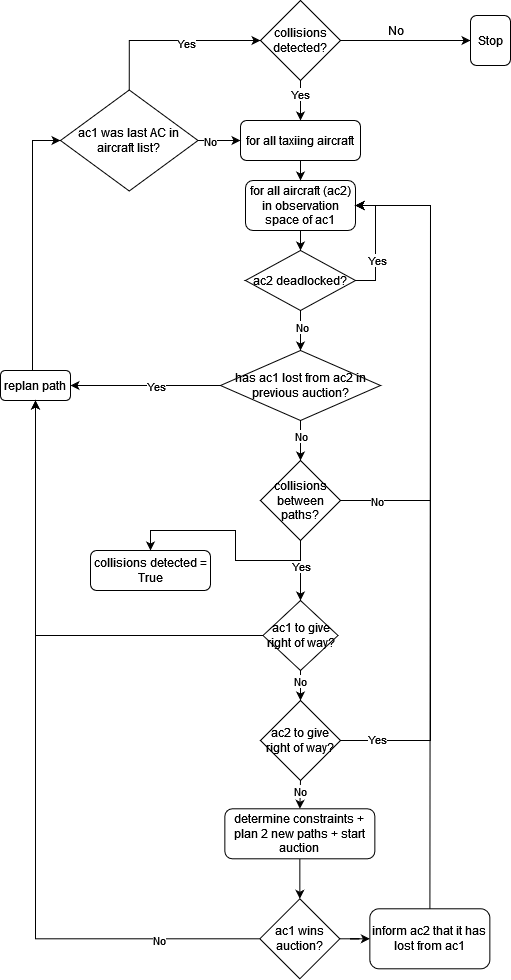

The diagram above was exported from draw.io. Its source (the exported page's mxGraphModel, read from the mxfile embedded in the PNG):
<mxGraphModel dx="1422" dy="790" grid="1" gridSize="10" guides="1" tooltips="1" connect="1" arrows="1" fold="1" page="1" pageScale="1" pageWidth="827" pageHeight="1169" math="0" shadow="0">
  <root>
    <mxCell id="WIyWlLk6GJQsqaUBKTNV-0" />
    <mxCell id="WIyWlLk6GJQsqaUBKTNV-1" parent="WIyWlLk6GJQsqaUBKTNV-0" />
    <mxCell id="yc5bTNzU-oX47rSXHEh--3" style="edgeStyle=orthogonalEdgeStyle;rounded=0;orthogonalLoop=1;jettySize=auto;html=1;exitX=1;exitY=0.5;exitDx=0;exitDy=0;" edge="1" parent="WIyWlLk6GJQsqaUBKTNV-1" source="yc5bTNzU-oX47rSXHEh--1" target="yc5bTNzU-oX47rSXHEh--2">
      <mxGeometry relative="1" as="geometry" />
    </mxCell>
    <mxCell id="yc5bTNzU-oX47rSXHEh--7" style="edgeStyle=orthogonalEdgeStyle;rounded=0;orthogonalLoop=1;jettySize=auto;html=1;entryX=0.5;entryY=0;entryDx=0;entryDy=0;" edge="1" parent="WIyWlLk6GJQsqaUBKTNV-1" source="yc5bTNzU-oX47rSXHEh--1" target="yc5bTNzU-oX47rSXHEh--6">
      <mxGeometry relative="1" as="geometry" />
    </mxCell>
    <mxCell id="yc5bTNzU-oX47rSXHEh--9" value="Yes" style="edgeLabel;html=1;align=center;verticalAlign=middle;resizable=0;points=[];" vertex="1" connectable="0" parent="yc5bTNzU-oX47rSXHEh--7">
      <mxGeometry x="-0.3333" y="-1" relative="1" as="geometry">
        <mxPoint as="offset" />
      </mxGeometry>
    </mxCell>
    <mxCell id="yc5bTNzU-oX47rSXHEh--1" value="collisions detected?" style="rhombus;whiteSpace=wrap;html=1;" vertex="1" parent="WIyWlLk6GJQsqaUBKTNV-1">
      <mxGeometry x="350" y="140" width="80" height="80" as="geometry" />
    </mxCell>
    <mxCell id="yc5bTNzU-oX47rSXHEh--2" value="Stop" style="rounded=1;whiteSpace=wrap;html=1;" vertex="1" parent="WIyWlLk6GJQsqaUBKTNV-1">
      <mxGeometry x="560" y="155" width="40" height="50" as="geometry" />
    </mxCell>
    <mxCell id="yc5bTNzU-oX47rSXHEh--4" value="No" style="text;html=1;align=center;verticalAlign=middle;resizable=0;points=[];autosize=1;strokeColor=none;fillColor=none;" vertex="1" parent="WIyWlLk6GJQsqaUBKTNV-1">
      <mxGeometry x="470" y="160" width="30" height="20" as="geometry" />
    </mxCell>
    <mxCell id="yc5bTNzU-oX47rSXHEh--13" style="edgeStyle=orthogonalEdgeStyle;rounded=0;orthogonalLoop=1;jettySize=auto;html=1;exitX=0.5;exitY=1;exitDx=0;exitDy=0;entryX=0.5;entryY=0;entryDx=0;entryDy=0;" edge="1" parent="WIyWlLk6GJQsqaUBKTNV-1" source="yc5bTNzU-oX47rSXHEh--5" target="yc5bTNzU-oX47rSXHEh--11">
      <mxGeometry relative="1" as="geometry" />
    </mxCell>
    <mxCell id="yc5bTNzU-oX47rSXHEh--5" value="for all aircraft (ac2) in observation space of ac1" style="rounded=1;whiteSpace=wrap;html=1;" vertex="1" parent="WIyWlLk6GJQsqaUBKTNV-1">
      <mxGeometry x="335" y="320" width="110" height="50" as="geometry" />
    </mxCell>
    <mxCell id="yc5bTNzU-oX47rSXHEh--10" style="edgeStyle=orthogonalEdgeStyle;rounded=0;orthogonalLoop=1;jettySize=auto;html=1;exitX=0.5;exitY=1;exitDx=0;exitDy=0;entryX=0.5;entryY=0;entryDx=0;entryDy=0;" edge="1" parent="WIyWlLk6GJQsqaUBKTNV-1" source="yc5bTNzU-oX47rSXHEh--6" target="yc5bTNzU-oX47rSXHEh--5">
      <mxGeometry relative="1" as="geometry" />
    </mxCell>
    <mxCell id="yc5bTNzU-oX47rSXHEh--6" value="for all taxiing aircraft" style="rounded=1;whiteSpace=wrap;html=1;" vertex="1" parent="WIyWlLk6GJQsqaUBKTNV-1">
      <mxGeometry x="330" y="260" width="120" height="40" as="geometry" />
    </mxCell>
    <mxCell id="yc5bTNzU-oX47rSXHEh--12" style="edgeStyle=orthogonalEdgeStyle;rounded=0;orthogonalLoop=1;jettySize=auto;html=1;entryX=1;entryY=0.5;entryDx=0;entryDy=0;" edge="1" parent="WIyWlLk6GJQsqaUBKTNV-1" source="yc5bTNzU-oX47rSXHEh--11" target="yc5bTNzU-oX47rSXHEh--5">
      <mxGeometry relative="1" as="geometry">
        <Array as="points">
          <mxPoint x="465" y="420" />
          <mxPoint x="465" y="345" />
        </Array>
      </mxGeometry>
    </mxCell>
    <mxCell id="yc5bTNzU-oX47rSXHEh--14" value="Yes" style="edgeLabel;html=1;align=center;verticalAlign=middle;resizable=0;points=[];" vertex="1" connectable="0" parent="yc5bTNzU-oX47rSXHEh--12">
      <mxGeometry x="-0.2811" y="-1" relative="1" as="geometry">
        <mxPoint as="offset" />
      </mxGeometry>
    </mxCell>
    <mxCell id="yc5bTNzU-oX47rSXHEh--16" style="edgeStyle=orthogonalEdgeStyle;rounded=0;orthogonalLoop=1;jettySize=auto;html=1;exitX=0.5;exitY=1;exitDx=0;exitDy=0;entryX=0.5;entryY=0;entryDx=0;entryDy=0;" edge="1" parent="WIyWlLk6GJQsqaUBKTNV-1" source="yc5bTNzU-oX47rSXHEh--11" target="yc5bTNzU-oX47rSXHEh--15">
      <mxGeometry relative="1" as="geometry" />
    </mxCell>
    <mxCell id="yc5bTNzU-oX47rSXHEh--17" value="No" style="edgeLabel;html=1;align=center;verticalAlign=middle;resizable=0;points=[];" vertex="1" connectable="0" parent="yc5bTNzU-oX47rSXHEh--16">
      <mxGeometry x="-0.1968" y="1" relative="1" as="geometry">
        <mxPoint as="offset" />
      </mxGeometry>
    </mxCell>
    <mxCell id="yc5bTNzU-oX47rSXHEh--11" value="ac2 deadlocked?" style="rhombus;whiteSpace=wrap;html=1;" vertex="1" parent="WIyWlLk6GJQsqaUBKTNV-1">
      <mxGeometry x="335" y="390" width="110" height="60" as="geometry" />
    </mxCell>
    <mxCell id="yc5bTNzU-oX47rSXHEh--23" style="edgeStyle=orthogonalEdgeStyle;rounded=0;orthogonalLoop=1;jettySize=auto;html=1;exitX=0.5;exitY=1;exitDx=0;exitDy=0;entryX=0.5;entryY=0;entryDx=0;entryDy=0;" edge="1" parent="WIyWlLk6GJQsqaUBKTNV-1" source="yc5bTNzU-oX47rSXHEh--15" target="yc5bTNzU-oX47rSXHEh--22">
      <mxGeometry relative="1" as="geometry" />
    </mxCell>
    <mxCell id="yc5bTNzU-oX47rSXHEh--24" value="No" style="edgeLabel;html=1;align=center;verticalAlign=middle;resizable=0;points=[];" vertex="1" connectable="0" parent="yc5bTNzU-oX47rSXHEh--23">
      <mxGeometry x="-0.2452" relative="1" as="geometry">
        <mxPoint as="offset" />
      </mxGeometry>
    </mxCell>
    <mxCell id="yc5bTNzU-oX47rSXHEh--26" style="edgeStyle=orthogonalEdgeStyle;rounded=0;orthogonalLoop=1;jettySize=auto;html=1;exitX=0;exitY=0.5;exitDx=0;exitDy=0;entryX=1;entryY=0.5;entryDx=0;entryDy=0;" edge="1" parent="WIyWlLk6GJQsqaUBKTNV-1" source="yc5bTNzU-oX47rSXHEh--15" target="yc5bTNzU-oX47rSXHEh--18">
      <mxGeometry relative="1" as="geometry" />
    </mxCell>
    <mxCell id="yc5bTNzU-oX47rSXHEh--27" value="Yes" style="edgeLabel;html=1;align=center;verticalAlign=middle;resizable=0;points=[];" vertex="1" connectable="0" parent="yc5bTNzU-oX47rSXHEh--26">
      <mxGeometry x="-0.1333" relative="1" as="geometry">
        <mxPoint as="offset" />
      </mxGeometry>
    </mxCell>
    <mxCell id="yc5bTNzU-oX47rSXHEh--15" value="has ac1 lost from ac2 in previous auction?" style="rhombus;whiteSpace=wrap;html=1;" vertex="1" parent="WIyWlLk6GJQsqaUBKTNV-1">
      <mxGeometry x="310" y="490" width="160" height="70" as="geometry" />
    </mxCell>
    <mxCell id="yc5bTNzU-oX47rSXHEh--54" style="edgeStyle=orthogonalEdgeStyle;rounded=0;orthogonalLoop=1;jettySize=auto;html=1;exitX=0.5;exitY=0;exitDx=0;exitDy=0;entryX=0;entryY=0.5;entryDx=0;entryDy=0;" edge="1" parent="WIyWlLk6GJQsqaUBKTNV-1" source="yc5bTNzU-oX47rSXHEh--18" target="yc5bTNzU-oX47rSXHEh--53">
      <mxGeometry relative="1" as="geometry">
        <Array as="points">
          <mxPoint x="122" y="510" />
          <mxPoint x="122" y="280" />
        </Array>
      </mxGeometry>
    </mxCell>
    <mxCell id="yc5bTNzU-oX47rSXHEh--18" value="replan path" style="rounded=1;whiteSpace=wrap;html=1;" vertex="1" parent="WIyWlLk6GJQsqaUBKTNV-1">
      <mxGeometry x="90" y="510" width="70" height="30" as="geometry" />
    </mxCell>
    <mxCell id="yc5bTNzU-oX47rSXHEh--28" style="edgeStyle=orthogonalEdgeStyle;rounded=0;orthogonalLoop=1;jettySize=auto;html=1;exitX=1;exitY=0.5;exitDx=0;exitDy=0;entryX=1;entryY=0.5;entryDx=0;entryDy=0;" edge="1" parent="WIyWlLk6GJQsqaUBKTNV-1" source="yc5bTNzU-oX47rSXHEh--22" target="yc5bTNzU-oX47rSXHEh--5">
      <mxGeometry relative="1" as="geometry">
        <Array as="points">
          <mxPoint x="520" y="640" />
          <mxPoint x="520" y="345" />
        </Array>
      </mxGeometry>
    </mxCell>
    <mxCell id="yc5bTNzU-oX47rSXHEh--29" value="No" style="edgeLabel;html=1;align=center;verticalAlign=middle;resizable=0;points=[];" vertex="1" connectable="0" parent="yc5bTNzU-oX47rSXHEh--28">
      <mxGeometry x="-0.8456" relative="1" as="geometry">
        <mxPoint as="offset" />
      </mxGeometry>
    </mxCell>
    <mxCell id="yc5bTNzU-oX47rSXHEh--32" style="edgeStyle=orthogonalEdgeStyle;rounded=0;orthogonalLoop=1;jettySize=auto;html=1;exitX=0.5;exitY=1;exitDx=0;exitDy=0;entryX=0.5;entryY=0;entryDx=0;entryDy=0;" edge="1" parent="WIyWlLk6GJQsqaUBKTNV-1" source="yc5bTNzU-oX47rSXHEh--22" target="yc5bTNzU-oX47rSXHEh--30">
      <mxGeometry relative="1" as="geometry" />
    </mxCell>
    <mxCell id="yc5bTNzU-oX47rSXHEh--33" value="Yes" style="edgeLabel;html=1;align=center;verticalAlign=middle;resizable=0;points=[];" vertex="1" connectable="0" parent="yc5bTNzU-oX47rSXHEh--32">
      <mxGeometry x="-0.16" relative="1" as="geometry">
        <mxPoint as="offset" />
      </mxGeometry>
    </mxCell>
    <mxCell id="yc5bTNzU-oX47rSXHEh--48" style="edgeStyle=orthogonalEdgeStyle;rounded=0;orthogonalLoop=1;jettySize=auto;html=1;exitX=0.5;exitY=1;exitDx=0;exitDy=0;entryX=0.5;entryY=0;entryDx=0;entryDy=0;" edge="1" parent="WIyWlLk6GJQsqaUBKTNV-1" source="yc5bTNzU-oX47rSXHEh--22" target="yc5bTNzU-oX47rSXHEh--47">
      <mxGeometry relative="1" as="geometry" />
    </mxCell>
    <mxCell id="yc5bTNzU-oX47rSXHEh--22" value="collisions between paths?" style="rhombus;whiteSpace=wrap;html=1;" vertex="1" parent="WIyWlLk6GJQsqaUBKTNV-1">
      <mxGeometry x="350" y="600" width="80" height="80" as="geometry" />
    </mxCell>
    <mxCell id="yc5bTNzU-oX47rSXHEh--34" style="edgeStyle=orthogonalEdgeStyle;rounded=0;orthogonalLoop=1;jettySize=auto;html=1;exitX=0;exitY=0.5;exitDx=0;exitDy=0;entryX=0.5;entryY=1;entryDx=0;entryDy=0;" edge="1" parent="WIyWlLk6GJQsqaUBKTNV-1" source="yc5bTNzU-oX47rSXHEh--30" target="yc5bTNzU-oX47rSXHEh--18">
      <mxGeometry relative="1" as="geometry" />
    </mxCell>
    <mxCell id="yc5bTNzU-oX47rSXHEh--36" style="edgeStyle=orthogonalEdgeStyle;rounded=0;orthogonalLoop=1;jettySize=auto;html=1;exitX=0.5;exitY=1;exitDx=0;exitDy=0;entryX=0.5;entryY=0;entryDx=0;entryDy=0;" edge="1" parent="WIyWlLk6GJQsqaUBKTNV-1" source="yc5bTNzU-oX47rSXHEh--30" target="yc5bTNzU-oX47rSXHEh--35">
      <mxGeometry relative="1" as="geometry" />
    </mxCell>
    <mxCell id="yc5bTNzU-oX47rSXHEh--37" value="No" style="edgeLabel;html=1;align=center;verticalAlign=middle;resizable=0;points=[];" vertex="1" connectable="0" parent="yc5bTNzU-oX47rSXHEh--36">
      <mxGeometry x="-0.3037" y="-1" relative="1" as="geometry">
        <mxPoint as="offset" />
      </mxGeometry>
    </mxCell>
    <mxCell id="yc5bTNzU-oX47rSXHEh--30" value="ac1 to give right of way?" style="rhombus;whiteSpace=wrap;html=1;" vertex="1" parent="WIyWlLk6GJQsqaUBKTNV-1">
      <mxGeometry x="352.5" y="740" width="75" height="70" as="geometry" />
    </mxCell>
    <mxCell id="yc5bTNzU-oX47rSXHEh--38" style="edgeStyle=orthogonalEdgeStyle;rounded=0;orthogonalLoop=1;jettySize=auto;html=1;entryX=1;entryY=0.5;entryDx=0;entryDy=0;" edge="1" parent="WIyWlLk6GJQsqaUBKTNV-1" source="yc5bTNzU-oX47rSXHEh--35" target="yc5bTNzU-oX47rSXHEh--5">
      <mxGeometry relative="1" as="geometry">
        <Array as="points">
          <mxPoint x="520" y="880" />
          <mxPoint x="520" y="345" />
        </Array>
      </mxGeometry>
    </mxCell>
    <mxCell id="yc5bTNzU-oX47rSXHEh--39" value="Yes" style="edgeLabel;html=1;align=center;verticalAlign=middle;resizable=0;points=[];" vertex="1" connectable="0" parent="yc5bTNzU-oX47rSXHEh--38">
      <mxGeometry x="-0.8974" y="2" relative="1" as="geometry">
        <mxPoint as="offset" />
      </mxGeometry>
    </mxCell>
    <mxCell id="yc5bTNzU-oX47rSXHEh--41" style="edgeStyle=orthogonalEdgeStyle;rounded=0;orthogonalLoop=1;jettySize=auto;html=1;exitX=0.5;exitY=1;exitDx=0;exitDy=0;entryX=0.5;entryY=0;entryDx=0;entryDy=0;" edge="1" parent="WIyWlLk6GJQsqaUBKTNV-1" source="yc5bTNzU-oX47rSXHEh--35" target="yc5bTNzU-oX47rSXHEh--40">
      <mxGeometry relative="1" as="geometry" />
    </mxCell>
    <mxCell id="yc5bTNzU-oX47rSXHEh--42" value="No" style="edgeLabel;html=1;align=center;verticalAlign=middle;resizable=0;points=[];" vertex="1" connectable="0" parent="yc5bTNzU-oX47rSXHEh--41">
      <mxGeometry x="-0.7137" relative="1" as="geometry">
        <mxPoint y="7" as="offset" />
      </mxGeometry>
    </mxCell>
    <mxCell id="yc5bTNzU-oX47rSXHEh--35" value="ac2 to give right of way?" style="rhombus;whiteSpace=wrap;html=1;" vertex="1" parent="WIyWlLk6GJQsqaUBKTNV-1">
      <mxGeometry x="350" y="840" width="80" height="80" as="geometry" />
    </mxCell>
    <mxCell id="yc5bTNzU-oX47rSXHEh--44" style="edgeStyle=orthogonalEdgeStyle;rounded=0;orthogonalLoop=1;jettySize=auto;html=1;exitX=0.5;exitY=1;exitDx=0;exitDy=0;entryX=0.5;entryY=0;entryDx=0;entryDy=0;" edge="1" parent="WIyWlLk6GJQsqaUBKTNV-1" source="yc5bTNzU-oX47rSXHEh--40" target="yc5bTNzU-oX47rSXHEh--43">
      <mxGeometry relative="1" as="geometry" />
    </mxCell>
    <mxCell id="yc5bTNzU-oX47rSXHEh--40" value="determine constraints + plan 2 new paths + start auction" style="rounded=1;whiteSpace=wrap;html=1;" vertex="1" parent="WIyWlLk6GJQsqaUBKTNV-1">
      <mxGeometry x="314.35" y="948.3" width="150" height="50" as="geometry" />
    </mxCell>
    <mxCell id="yc5bTNzU-oX47rSXHEh--45" style="edgeStyle=orthogonalEdgeStyle;rounded=0;orthogonalLoop=1;jettySize=auto;html=1;exitX=0;exitY=0.5;exitDx=0;exitDy=0;entryX=0.5;entryY=1;entryDx=0;entryDy=0;" edge="1" parent="WIyWlLk6GJQsqaUBKTNV-1" source="yc5bTNzU-oX47rSXHEh--43" target="yc5bTNzU-oX47rSXHEh--18">
      <mxGeometry relative="1" as="geometry" />
    </mxCell>
    <mxCell id="yc5bTNzU-oX47rSXHEh--46" value="No" style="edgeLabel;html=1;align=center;verticalAlign=middle;resizable=0;points=[];" vertex="1" connectable="0" parent="yc5bTNzU-oX47rSXHEh--45">
      <mxGeometry x="-0.7358" y="1" relative="1" as="geometry">
        <mxPoint as="offset" />
      </mxGeometry>
    </mxCell>
    <mxCell id="yc5bTNzU-oX47rSXHEh--50" style="edgeStyle=orthogonalEdgeStyle;rounded=0;orthogonalLoop=1;jettySize=auto;html=1;exitX=1;exitY=0.5;exitDx=0;exitDy=0;" edge="1" parent="WIyWlLk6GJQsqaUBKTNV-1" source="yc5bTNzU-oX47rSXHEh--43" target="yc5bTNzU-oX47rSXHEh--49">
      <mxGeometry relative="1" as="geometry" />
    </mxCell>
    <mxCell id="yc5bTNzU-oX47rSXHEh--43" value="ac1 wins auction?" style="rhombus;whiteSpace=wrap;html=1;" vertex="1" parent="WIyWlLk6GJQsqaUBKTNV-1">
      <mxGeometry x="349.35" y="1038.3" width="80" height="80" as="geometry" />
    </mxCell>
    <mxCell id="yc5bTNzU-oX47rSXHEh--47" value="collisions detected = True" style="rounded=1;whiteSpace=wrap;html=1;" vertex="1" parent="WIyWlLk6GJQsqaUBKTNV-1">
      <mxGeometry x="180" y="690" width="120" height="40" as="geometry" />
    </mxCell>
    <mxCell id="yc5bTNzU-oX47rSXHEh--51" style="edgeStyle=orthogonalEdgeStyle;rounded=0;orthogonalLoop=1;jettySize=auto;html=1;exitX=0.5;exitY=0;exitDx=0;exitDy=0;entryX=1;entryY=0.5;entryDx=0;entryDy=0;" edge="1" parent="WIyWlLk6GJQsqaUBKTNV-1" source="yc5bTNzU-oX47rSXHEh--49" target="yc5bTNzU-oX47rSXHEh--5">
      <mxGeometry relative="1" as="geometry">
        <Array as="points">
          <mxPoint x="520" y="1061" />
          <mxPoint x="520" y="345" />
        </Array>
      </mxGeometry>
    </mxCell>
    <mxCell id="yc5bTNzU-oX47rSXHEh--49" value="inform ac2 that it has lost from ac1" style="rounded=1;whiteSpace=wrap;html=1;" vertex="1" parent="WIyWlLk6GJQsqaUBKTNV-1">
      <mxGeometry x="459.35" y="1048.3" width="120" height="60" as="geometry" />
    </mxCell>
    <mxCell id="yc5bTNzU-oX47rSXHEh--55" style="edgeStyle=orthogonalEdgeStyle;rounded=0;orthogonalLoop=1;jettySize=auto;html=1;exitX=1;exitY=0.5;exitDx=0;exitDy=0;entryX=0;entryY=0.5;entryDx=0;entryDy=0;" edge="1" parent="WIyWlLk6GJQsqaUBKTNV-1" source="yc5bTNzU-oX47rSXHEh--53" target="yc5bTNzU-oX47rSXHEh--6">
      <mxGeometry relative="1" as="geometry" />
    </mxCell>
    <mxCell id="yc5bTNzU-oX47rSXHEh--56" value="No" style="edgeLabel;html=1;align=center;verticalAlign=middle;resizable=0;points=[];" vertex="1" connectable="0" parent="yc5bTNzU-oX47rSXHEh--55">
      <mxGeometry x="-0.2889" y="-1" relative="1" as="geometry">
        <mxPoint x="-3" y="-1" as="offset" />
      </mxGeometry>
    </mxCell>
    <mxCell id="yc5bTNzU-oX47rSXHEh--57" style="edgeStyle=orthogonalEdgeStyle;rounded=0;orthogonalLoop=1;jettySize=auto;html=1;exitX=0.5;exitY=0;exitDx=0;exitDy=0;entryX=0;entryY=0.5;entryDx=0;entryDy=0;" edge="1" parent="WIyWlLk6GJQsqaUBKTNV-1" source="yc5bTNzU-oX47rSXHEh--53" target="yc5bTNzU-oX47rSXHEh--1">
      <mxGeometry relative="1" as="geometry" />
    </mxCell>
    <mxCell id="yc5bTNzU-oX47rSXHEh--58" value="Yes" style="edgeLabel;html=1;align=center;verticalAlign=middle;resizable=0;points=[];" vertex="1" connectable="0" parent="yc5bTNzU-oX47rSXHEh--57">
      <mxGeometry x="0.171" y="-2" relative="1" as="geometry">
        <mxPoint as="offset" />
      </mxGeometry>
    </mxCell>
    <mxCell id="yc5bTNzU-oX47rSXHEh--53" value="&lt;div&gt;ac1 was last AC in &lt;br&gt;&lt;/div&gt;&lt;div&gt;aircraft list?&lt;/div&gt;" style="rhombus;whiteSpace=wrap;html=1;" vertex="1" parent="WIyWlLk6GJQsqaUBKTNV-1">
      <mxGeometry x="150" y="229.5" width="137.5" height="101" as="geometry" />
    </mxCell>
  </root>
</mxGraphModel>